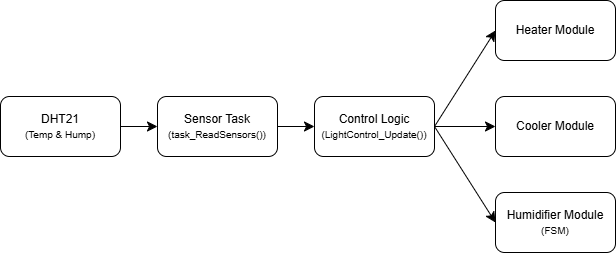

The diagram above was exported from draw.io. Its source (the exported page's mxGraphModel, read from the mxfile embedded in the PNG):
<mxGraphModel dx="1042" dy="660" grid="0" gridSize="10" guides="1" tooltips="1" connect="1" arrows="1" fold="1" page="0" pageScale="1" pageWidth="850" pageHeight="1100" math="0" shadow="0">
  <root>
    <mxCell id="0" />
    <mxCell id="1" parent="0" />
    <mxCell id="lUJ-M_rntefccRS5ZGuB-21" value="Humidifier Module &lt;font style=&quot;font-size: 10px;&quot;&gt;(FSM)&lt;/font&gt;" style="rounded=1;whiteSpace=wrap;html=1;" vertex="1" parent="1">
      <mxGeometry x="627" y="500" width="120" height="60" as="geometry" />
    </mxCell>
    <mxCell id="lUJ-M_rntefccRS5ZGuB-22" value="Cooler Module" style="rounded=1;whiteSpace=wrap;html=1;" vertex="1" parent="1">
      <mxGeometry x="627" y="404" width="120" height="60" as="geometry" />
    </mxCell>
    <mxCell id="lUJ-M_rntefccRS5ZGuB-23" value="Heater Module" style="rounded=1;whiteSpace=wrap;html=1;" vertex="1" parent="1">
      <mxGeometry x="627" y="308" width="120" height="60" as="geometry" />
    </mxCell>
    <mxCell id="lUJ-M_rntefccRS5ZGuB-29" style="edgeStyle=none;curved=1;rounded=0;orthogonalLoop=1;jettySize=auto;html=1;exitX=1;exitY=0.5;exitDx=0;exitDy=0;entryX=0;entryY=0.5;entryDx=0;entryDy=0;fontSize=12;startSize=8;endSize=8;" edge="1" parent="1" source="lUJ-M_rntefccRS5ZGuB-24" target="lUJ-M_rntefccRS5ZGuB-22">
      <mxGeometry relative="1" as="geometry" />
    </mxCell>
    <mxCell id="lUJ-M_rntefccRS5ZGuB-30" style="edgeStyle=none;curved=1;rounded=0;orthogonalLoop=1;jettySize=auto;html=1;exitX=1;exitY=0.5;exitDx=0;exitDy=0;entryX=0;entryY=0.5;entryDx=0;entryDy=0;fontSize=12;startSize=8;endSize=8;" edge="1" parent="1" source="lUJ-M_rntefccRS5ZGuB-24" target="lUJ-M_rntefccRS5ZGuB-23">
      <mxGeometry relative="1" as="geometry" />
    </mxCell>
    <mxCell id="lUJ-M_rntefccRS5ZGuB-31" style="edgeStyle=none;curved=1;rounded=0;orthogonalLoop=1;jettySize=auto;html=1;exitX=1;exitY=0.5;exitDx=0;exitDy=0;entryX=0;entryY=0.5;entryDx=0;entryDy=0;fontSize=12;startSize=8;endSize=8;" edge="1" parent="1" source="lUJ-M_rntefccRS5ZGuB-24" target="lUJ-M_rntefccRS5ZGuB-21">
      <mxGeometry relative="1" as="geometry" />
    </mxCell>
    <mxCell id="lUJ-M_rntefccRS5ZGuB-24" value="&lt;font style=&quot;&quot;&gt;&lt;font&gt;Control Logic&lt;/font&gt;&lt;br&gt;&lt;span style=&quot;font-size: 10px;&quot;&gt;(LightControl_Update())&lt;/span&gt;&lt;/font&gt;" style="rounded=1;whiteSpace=wrap;html=1;" vertex="1" parent="1">
      <mxGeometry x="446" y="404" width="120" height="60" as="geometry" />
    </mxCell>
    <mxCell id="lUJ-M_rntefccRS5ZGuB-28" style="edgeStyle=none;curved=1;rounded=0;orthogonalLoop=1;jettySize=auto;html=1;exitX=1;exitY=0.5;exitDx=0;exitDy=0;entryX=0;entryY=0.5;entryDx=0;entryDy=0;fontSize=12;startSize=8;endSize=8;" edge="1" parent="1" source="lUJ-M_rntefccRS5ZGuB-25" target="lUJ-M_rntefccRS5ZGuB-24">
      <mxGeometry relative="1" as="geometry" />
    </mxCell>
    <mxCell id="lUJ-M_rntefccRS5ZGuB-25" value="&lt;font style=&quot;&quot;&gt;&lt;font&gt;Sensor Task&lt;/font&gt;&lt;br&gt;&lt;span style=&quot;font-size: 10px;&quot;&gt;(task_ReadSensors())&lt;/span&gt;&lt;/font&gt;" style="rounded=1;whiteSpace=wrap;html=1;" vertex="1" parent="1">
      <mxGeometry x="289" y="404" width="120" height="60" as="geometry" />
    </mxCell>
    <mxCell id="lUJ-M_rntefccRS5ZGuB-27" style="edgeStyle=none;curved=1;rounded=0;orthogonalLoop=1;jettySize=auto;html=1;exitX=1;exitY=0.5;exitDx=0;exitDy=0;entryX=0;entryY=0.5;entryDx=0;entryDy=0;fontSize=12;startSize=8;endSize=8;" edge="1" parent="1" source="lUJ-M_rntefccRS5ZGuB-26" target="lUJ-M_rntefccRS5ZGuB-25">
      <mxGeometry relative="1" as="geometry" />
    </mxCell>
    <mxCell id="lUJ-M_rntefccRS5ZGuB-26" value="DHT21&lt;br&gt;&lt;font style=&quot;font-size: 10px;&quot;&gt;(Temp &amp;amp; Hump)&lt;/font&gt;" style="rounded=1;whiteSpace=wrap;html=1;" vertex="1" parent="1">
      <mxGeometry x="132" y="404" width="120" height="60" as="geometry" />
    </mxCell>
  </root>
</mxGraphModel>